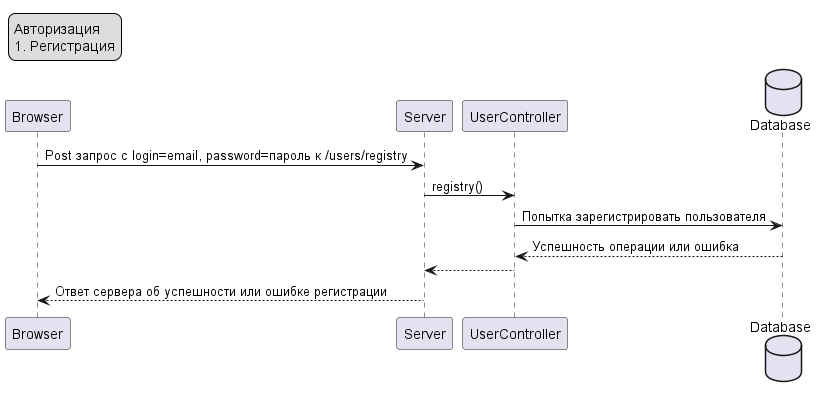

The diagram above was rendered by PlantUML. Its source (embedded in the PNG):
@startuml
legend top left
Авторизация 
1. Регистрация
endlegend

participant Browser as B
participant Server as S
participant UserController as C
database    Database    as DB
B -> S : Post запрос с login=email, password=пароль к /users/registry
S -> C : registry()
C -> DB : Попытка зарегистрировать пользователя
DB --> C : Успешность операции или ошибка
C --> S :
S --> B : Ответ сервера об успешности или ошибке регистрации
@enduml